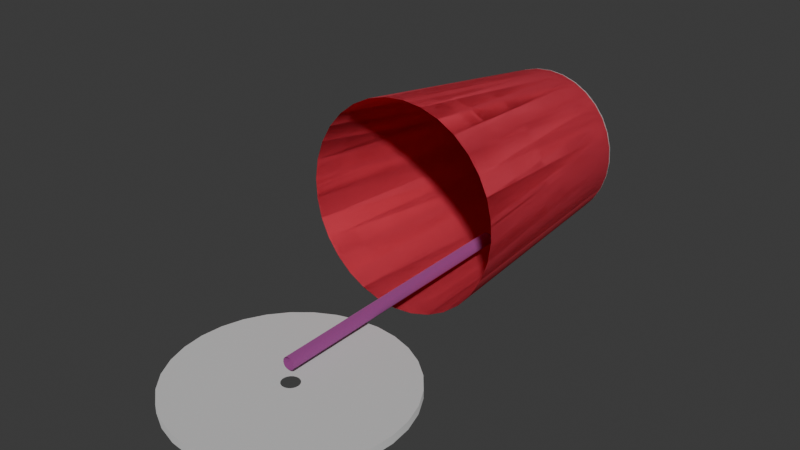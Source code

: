 # Source: Cup_spilled_.blend  (saved by Blender 4.0.36; exported with 4.5.12 LTS)
import bpy
from mathutils import Matrix  # noqa: F401  (used for matrix-valued properties, if any)

bpy.ops.wm.read_factory_settings(use_empty=True)
scene = bpy.context.scene
scene.name = 'Scene'

# ---- collections
col_collection = bpy.data.collections.new('Collection'); scene.collection.children.link(col_collection)

# ---- materials (node trees are filled in below, after node groups)
mat_material_002 = bpy.data.materials.new('Material.002')
mat_material_002.use_transparent_shadow = False
mat_material_004 = bpy.data.materials.new('Material.004')
mat_material_004.use_transparent_shadow = False
mat_material_003 = bpy.data.materials.new('Material.003')
mat_material_003.use_transparent_shadow = False
mat_material_001 = bpy.data.materials.new('Material.001')
mat_material_001.use_transparent_shadow = False

# ---- node groups
ng_auto_smooth = bpy.data.node_groups.new('Auto Smooth', 'GeometryNodeTree')
_s = ng_auto_smooth.interface.new_socket(name='Geometry', in_out='OUTPUT', socket_type='NodeSocketGeometry')
_s = ng_auto_smooth.interface.new_socket(name='Geometry', in_out='INPUT', socket_type='NodeSocketGeometry')
_s = ng_auto_smooth.interface.new_socket(name='Angle', in_out='INPUT', socket_type='NodeSocketFloat')
_s.subtype = 'ANGLE'
_s.min_value = 0.0
_s.max_value = 3.142
ng_auto_smooth.is_modifier = True
_N = ng_auto_smooth.nodes; _L = ng_auto_smooth.links
n0 = _N.new('NodeGroupOutput'); n0.name = 'Group Output'; n0.location = (480, -100)
n1 = _N.new('NodeGroupInput'); n1.name = 'Group Input'; n1.location = (-420, -300)
n2 = _N.new('NodeGroupInput'); n2.name = 'Group Input.001'; n2.location = (-60, -100)
n3 = _N.new('GeometryNodeSetShadeSmooth'); n3.name = 'Set Shade Smooth'; n3.location = (120, -100)
n3.domain = 'EDGE'
n4 = _N.new('GeometryNodeSetShadeSmooth'); n4.name = 'Set Shade Smooth.001'; n4.location = (300, -100)
n5 = _N.new('GeometryNodeInputMeshEdgeAngle'); n5.name = 'Edge Angle'; n5.location = (-420, -220)
n6 = _N.new('GeometryNodeInputEdgeSmooth'); n6.name = 'Is Edge Smooth'; n6.location = (-60, -160)
n7 = _N.new('GeometryNodeInputShadeSmooth'); n7.name = 'Is Face Smooth'; n7.location = (-240, -340)
n8 = _N.new('FunctionNodeBooleanMath'); n8.name = 'Boolean Math'; n8.location = (-60, -220)
n9 = _N.new('FunctionNodeCompare'); n9.name = 'Compare'; n9.location = (-240, -180)
n9.operation = 'LESS_EQUAL'
_L.new(n5.outputs[0], n9.inputs[0])
_L.new(n4.outputs[0], n0.inputs[0])
_L.new(n1.outputs[1], n9.inputs[1])
_L.new(n9.outputs[0], n8.inputs[0])
_L.new(n7.outputs[0], n8.inputs[1])
_L.new(n2.outputs[0], n3.inputs[0])
_L.new(n6.outputs[0], n3.inputs[1])
_L.new(n3.outputs[0], n4.inputs[0])
_L.new(n8.outputs[0], n3.inputs[2])
n0.is_active_output = True

# ---- material node trees
mat_material_002.use_nodes = True; mat_material_002.node_tree.nodes.clear()
_N = mat_material_002.node_tree.nodes; _L = mat_material_002.node_tree.links
n0 = _N.new('ShaderNodeBsdfPrincipled'); n0.name = 'Principled BSDF'; n0.location = (10, 300)
n0.inputs[0].default_value = (0.8003, 0.06046, 0.1015, 1.0)
n0.inputs[2].default_value = 1.0
n0.inputs[3].default_value = 1.45
n1 = _N.new('ShaderNodeOutputMaterial'); n1.name = 'Material Output'; n1.location = (300, 300)
_L.new(n0.outputs[0], n1.inputs[0])
n1.is_active_output = True
mat_material_004.use_nodes = True; mat_material_004.node_tree.nodes.clear()
_N = mat_material_004.node_tree.nodes; _L = mat_material_004.node_tree.links
n0 = _N.new('ShaderNodeBsdfPrincipled'); n0.name = 'Principled BSDF'; n0.location = (10, 300)
n0.inputs[2].default_value = 1.0
n0.inputs[3].default_value = 1.45
n1 = _N.new('ShaderNodeOutputMaterial'); n1.name = 'Material Output'; n1.location = (300, 300)
_L.new(n0.outputs[0], n1.inputs[0])
n1.is_active_output = True
mat_material_003.use_nodes = True; mat_material_003.node_tree.nodes.clear()
_N = mat_material_003.node_tree.nodes; _L = mat_material_003.node_tree.links
n0 = _N.new('ShaderNodeBsdfPrincipled'); n0.name = 'Principled BSDF'; n0.location = (10, 300)
n0.inputs[1].default_value = 1.0
n0.inputs[2].default_value = 1.0
n0.inputs[3].default_value = 1.45
n1 = _N.new('ShaderNodeOutputMaterial'); n1.name = 'Material Output'; n1.location = (300, 300)
_L.new(n0.outputs[0], n1.inputs[0])
n1.is_active_output = True
mat_material_001.use_nodes = True; mat_material_001.node_tree.nodes.clear()
_N = mat_material_001.node_tree.nodes; _L = mat_material_001.node_tree.links
n0 = _N.new('ShaderNodeBsdfPrincipled'); n0.name = 'Principled BSDF'; n0.location = (10, 300)
n0.inputs[0].default_value = (0.5586, 0.1688, 0.4876, 1.0)
n0.inputs[1].default_value = 1.0
n0.inputs[2].default_value = 1.0
n0.inputs[3].default_value = 1.45
n1 = _N.new('ShaderNodeOutputMaterial'); n1.name = 'Material Output'; n1.location = (300, 300)
_L.new(n0.outputs[0], n1.inputs[0])
n1.is_active_output = True

# ---- world
world_world = bpy.data.worlds.new('World'); scene.world = world_world
world_world.use_nodes = True; world_world.node_tree.nodes.clear()
_N = world_world.node_tree.nodes; _L = world_world.node_tree.links
n0 = _N.new('ShaderNodeOutputWorld'); n0.name = 'World Output'; n0.location = (300, 300)
n1 = _N.new('ShaderNodeBackground'); n1.name = 'Background'; n1.location = (10, 300)
n1.inputs[0].default_value = (0.05088, 0.05088, 0.05088, 1.0)
_L.new(n1.outputs[0], n0.inputs[0])
n0.is_active_output = True
world_world.color = (0.05088, 0.05088, 0.05088)
world_world.use_sun_shadow = False
world_world.sun_shadow_jitter_overblur = 0.0

# ---- meshes
me_cylinder = bpy.data.meshes.new('Cylinder')
me_cylinder.from_pydata([(4.82e-09, 0.7739, -1.323), (0.0, 1.0, 1.0), (0.151, 0.759, -1.323), (0.1951, 0.9808, 1.0), (0.2962, 0.715, -1.323), (0.3827, 0.9239, 1.0), (0.43, 0.6435, -1.323), (0.5556, 0.8315, 1.0), (0.5472, 0.5472, -1.323), (0.7071, 0.7071, 1.0), (0.6435, 0.43, -1.323), (0.8315, 0.5556, 1.0), (0.715, 0.2962, -1.323), (0.9239, 0.3827, 1.0), (0.759, 0.151, -1.323), (0.9808, 0.1951, 1.0), (0.7739, 5.911e-09, -1.323), (1.0, 0.0, 1.0), (0.759, -0.151, -1.323), (0.9808, -0.1951, 1.0), (0.715, -0.2962, -1.323), (0.9239, -0.3827, 1.0), (0.6435, -0.43, -1.323), (0.8315, -0.5556, 1.0), (0.5472, -0.5472, -1.323), (0.7071, -0.7071, 1.0), (0.43, -0.6435, -1.323), (0.5556, -0.8315, 1.0), (0.2962, -0.715, -1.323), (0.3827, -0.9239, 1.0), (0.151, -0.759, -1.323), (0.1951, -0.9808, 1.0), (4.82e-09, -0.7739, -1.323), (0.0, -1.0, 1.0), (-0.151, -0.759, -1.323), (-0.1951, -0.9808, 1.0), (-0.2962, -0.715, -1.323), (-0.3827, -0.9239, 1.0), (-0.43, -0.6435, -1.323), (-0.5556, -0.8315, 1.0), (-0.5472, -0.5472, -1.323), (-0.7071, -0.7071, 1.0), (-0.6435, -0.43, -1.323), (-0.8315, -0.5556, 1.0), (-0.715, -0.2962, -1.323), (-0.9239, -0.3827, 1.0), (-0.759, -0.151, -1.323), (-0.9808, -0.1951, 1.0), (-0.7739, 5.911e-09, -1.323), (-1.0, 0.0, 1.0), (-0.759, 0.151, -1.323), (-0.9808, 0.1951, 1.0), (-0.715, 0.2962, -1.323), (-0.9239, 0.3827, 1.0), (-0.6435, 0.43, -1.323), (-0.8315, 0.5556, 1.0), (-0.5472, 0.5472, -1.323), (-0.7071, 0.7071, 1.0), (-0.43, 0.6435, -1.323), (-0.5556, 0.8315, 1.0), (-0.2962, 0.715, -1.323), (-0.3827, 0.9239, 1.0), (-0.151, 0.759, -1.323), (-0.1951, 0.9808, 1.0), (4.479e-09, 0.724, -1.323), (0.1413, 0.7101, -1.323), (0.2771, 0.6689, -1.323), (0.4022, 0.602, -1.323), (0.512, 0.512, -1.323), (0.602, 0.4022, -1.323), (0.6689, 0.2771, -1.323), (0.7101, 0.1413, -1.323), (0.724, 6.13e-09, -1.323), (0.7101, -0.1413, -1.323), (0.6689, -0.2771, -1.323), (0.602, -0.4022, -1.323), (0.512, -0.512, -1.323), (0.4022, -0.602, -1.323), (0.2771, -0.6689, -1.323), (0.1413, -0.7101, -1.323), (4.479e-09, -0.724, -1.323), (-0.1413, -0.7101, -1.323), (-0.2771, -0.6689, -1.323), (-0.4022, -0.602, -1.323), (-0.512, -0.512, -1.323), (-0.602, -0.4022, -1.323), (-0.6689, -0.2771, -1.323), (-0.7101, -0.1413, -1.323), (-0.724, 6.13e-09, -1.323), (-0.7101, 0.1413, -1.323), (-0.6689, 0.2771, -1.323), (-0.602, 0.4022, -1.323), (-0.512, 0.512, -1.323), (-0.4022, 0.602, -1.323), (-0.2771, 0.6689, -1.323), (-0.1413, 0.7101, -1.323), (4.82e-09, 0.7739, -1.336), (0.151, 0.759, -1.336), (0.2962, 0.715, -1.336), (0.43, 0.6435, -1.336), (0.5472, 0.5472, -1.336), (0.6435, 0.43, -1.336), (0.715, 0.2962, -1.336), (0.759, 0.151, -1.336), (0.7739, 5.911e-09, -1.336), (0.759, -0.151, -1.336), (0.715, -0.2962, -1.336), (0.6435, -0.43, -1.336), (0.5472, -0.5472, -1.336), (0.43, -0.6435, -1.336), (0.2962, -0.715, -1.336), (0.151, -0.759, -1.336), (4.82e-09, -0.7739, -1.336), (-0.151, -0.759, -1.336), (-0.2962, -0.715, -1.336), (-0.43, -0.6435, -1.336), (-0.5472, -0.5472, -1.336), (-0.6435, -0.43, -1.336), (-0.715, -0.2962, -1.336), (-0.759, -0.151, -1.336), (-0.7739, 5.911e-09, -1.336), (-0.759, 0.151, -1.336), (-0.715, 0.2962, -1.336), (-0.6435, 0.43, -1.336), (-0.5472, 0.5472, -1.336), (-0.43, 0.6435, -1.336), (-0.2962, 0.715, -1.336), (-0.151, 0.759, -1.336), (4.479e-09, 0.724, -1.336), (0.1413, 0.7101, -1.336), (0.2771, 0.6689, -1.336), (0.4022, 0.602, -1.336), (0.512, 0.512, -1.336), (0.602, 0.4022, -1.336), (0.6689, 0.2771, -1.336), (0.7101, 0.1413, -1.336), (0.724, 6.13e-09, -1.336), (0.7101, -0.1413, -1.336), (0.6689, -0.2771, -1.336), (0.602, -0.4022, -1.336), (0.512, -0.512, -1.336), (0.4022, -0.602, -1.336), (0.2771, -0.6689, -1.336), (0.1413, -0.7101, -1.336), (4.479e-09, -0.724, -1.336), (-0.1413, -0.7101, -1.336), (-0.2771, -0.6689, -1.336), (-0.4022, -0.602, -1.336), (-0.512, -0.512, -1.336), (-0.602, -0.4022, -1.336), (-0.6689, -0.2771, -1.336), (-0.7101, -0.1413, -1.336), (-0.724, 6.13e-09, -1.336), (-0.7101, 0.1413, -1.336), (-0.6689, 0.2771, -1.336), (-0.602, 0.4022, -1.336), (-0.512, 0.512, -1.336), (-0.4022, 0.602, -1.336), (-0.2771, 0.6689, -1.336), (-0.1413, 0.7101, -1.336), (4.82e-09, 0.7739, -1.323), (0.0, 1.0, 1.0), (0.151, 0.759, -1.323), (0.1951, 0.9808, 1.0), (0.2962, 0.715, -1.323), (0.3827, 0.9239, 1.0), (0.43, 0.6435, -1.323), (0.5556, 0.8315, 1.0), (0.5472, 0.5472, -1.323), (0.7071, 0.7071, 1.0), (0.6435, 0.43, -1.323), (0.8315, 0.5556, 1.0), (0.715, 0.2962, -1.323), (0.9239, 0.3827, 1.0), (0.759, 0.151, -1.323), (0.9808, 0.1951, 1.0), (0.7739, 5.911e-09, -1.323), (1.0, 0.0, 1.0), (0.759, -0.151, -1.323), (0.9808, -0.1951, 1.0), (0.715, -0.2962, -1.323), (0.9239, -0.3827, 1.0), (0.6435, -0.43, -1.323), (0.8315, -0.5556, 1.0), (0.5472, -0.5472, -1.323), (0.7071, -0.7071, 1.0), (0.43, -0.6435, -1.323), (0.5556, -0.8315, 1.0), (0.2962, -0.715, -1.323), (0.3827, -0.9239, 1.0), (0.151, -0.759, -1.323), (0.1951, -0.9808, 1.0), (4.82e-09, -0.7739, -1.323), (0.0, -1.0, 1.0), (-0.151, -0.759, -1.323), (-0.1951, -0.9808, 1.0), (-0.2962, -0.715, -1.323), (-0.3827, -0.9239, 1.0), (-0.43, -0.6435, -1.323), (-0.5556, -0.8315, 1.0), (-0.5472, -0.5472, -1.323), (-0.7071, -0.7071, 1.0), (-0.6435, -0.43, -1.323), (-0.8315, -0.5556, 1.0), (-0.715, -0.2962, -1.323), (-0.9239, -0.3827, 1.0), (-0.759, -0.151, -1.323), (-0.9808, -0.1951, 1.0), (-0.7739, 5.911e-09, -1.323), (-1.0, 0.0, 1.0), (-0.759, 0.151, -1.323), (-0.9808, 0.1951, 1.0), (-0.715, 0.2962, -1.323), (-0.9239, 0.3827, 1.0), (-0.6435, 0.43, -1.323), (-0.8315, 0.5556, 1.0), (-0.5472, 0.5472, -1.323), (-0.7071, 0.7071, 1.0), (-0.43, 0.6435, -1.323), (-0.5556, 0.8315, 1.0), (-0.2962, 0.715, -1.323), (-0.3827, 0.9239, 1.0), (-0.151, 0.759, -1.323), (-0.1951, 0.9808, 1.0), (4.479e-09, 0.724, -1.323), (0.1413, 0.7101, -1.323), (0.2771, 0.6689, -1.323), (0.4022, 0.602, -1.323), (0.512, 0.512, -1.323), (0.602, 0.4022, -1.323), (0.6689, 0.2771, -1.323), (0.7101, 0.1413, -1.323), (0.724, 6.13e-09, -1.323), (0.7101, -0.1413, -1.323), (0.6689, -0.2771, -1.323), (0.602, -0.4022, -1.323), (0.512, -0.512, -1.323), (0.4022, -0.602, -1.323), (0.2771, -0.6689, -1.323), (0.1413, -0.7101, -1.323), (4.479e-09, -0.724, -1.323), (-0.1413, -0.7101, -1.323), (-0.2771, -0.6689, -1.323), (-0.4022, -0.602, -1.323), (-0.512, -0.512, -1.323), (-0.602, -0.4022, -1.323), (-0.6689, -0.2771, -1.323), (-0.7101, -0.1413, -1.323), (-0.724, 6.13e-09, -1.323), (-0.7101, 0.1413, -1.323), (-0.6689, 0.2771, -1.323), (-0.602, 0.4022, -1.323), (-0.512, 0.512, -1.323), (-0.4022, 0.602, -1.323), (-0.2771, 0.6689, -1.323), (-0.1413, 0.7101, -1.323), (4.82e-09, 0.7739, -1.336), (0.151, 0.759, -1.336), (0.2962, 0.715, -1.336), (0.43, 0.6435, -1.336), (0.5472, 0.5472, -1.336), (0.6435, 0.43, -1.336), (0.715, 0.2962, -1.336), (0.759, 0.151, -1.336), (0.7739, 5.911e-09, -1.336), (0.759, -0.151, -1.336), (0.715, -0.2962, -1.336), (0.6435, -0.43, -1.336), (0.5472, -0.5472, -1.336), (0.43, -0.6435, -1.336), (0.2962, -0.715, -1.336), (0.151, -0.759, -1.336), (4.82e-09, -0.7739, -1.336), (-0.151, -0.759, -1.336), (-0.2962, -0.715, -1.336), (-0.43, -0.6435, -1.336), (-0.5472, -0.5472, -1.336), (-0.6435, -0.43, -1.336), (-0.715, -0.2962, -1.336), (-0.759, -0.151, -1.336), (-0.7739, 5.911e-09, -1.336), (-0.759, 0.151, -1.336), (-0.715, 0.2962, -1.336), (-0.6435, 0.43, -1.336), (-0.5472, 0.5472, -1.336), (-0.43, 0.6435, -1.336), (-0.2962, 0.715, -1.336), (-0.151, 0.759, -1.336), (4.479e-09, 0.724, -1.336), (0.1413, 0.7101, -1.336), (0.2771, 0.6689, -1.336), (0.4022, 0.602, -1.336), (0.512, 0.512, -1.336), (0.602, 0.4022, -1.336), (0.6689, 0.2771, -1.336), (0.7101, 0.1413, -1.336), (0.724, 6.13e-09, -1.336), (0.7101, -0.1413, -1.336), (0.6689, -0.2771, -1.336), (0.602, -0.4022, -1.336), (0.512, -0.512, -1.336), (0.4022, -0.602, -1.336), (0.2771, -0.6689, -1.336), (0.1413, -0.7101, -1.336), (4.479e-09, -0.724, -1.336), (-0.1413, -0.7101, -1.336), (-0.2771, -0.6689, -1.336), (-0.4022, -0.602, -1.336), (-0.512, -0.512, -1.336), (-0.602, -0.4022, -1.336), (-0.6689, -0.2771, -1.336), (-0.7101, -0.1413, -1.336), (-0.724, 6.13e-09, -1.336), (-0.7101, 0.1413, -1.336), (-0.6689, 0.2771, -1.336), (-0.602, 0.4022, -1.336), (-0.512, 0.512, -1.336), (-0.4022, 0.602, -1.336), (-0.2771, 0.6689, -1.336), (-0.1413, 0.7101, -1.336)], [], [(0, 1, 3, 2), (2, 3, 5, 4), (4, 5, 7, 6), (6, 7, 9, 8), (8, 9, 11, 10), (10, 11, 13, 12), (12, 13, 15, 14), (14, 15, 17, 16), (16, 17, 19, 18), (18, 19, 21, 20), (20, 21, 23, 22), (22, 23, 25, 24), (24, 25, 27, 26), (26, 27, 29, 28), (28, 29, 31, 30), (30, 31, 33, 32), (32, 33, 35, 34), (34, 35, 37, 36), (36, 37, 39, 38), (38, 39, 41, 40), (40, 41, 43, 42), (42, 43, 45, 44), (44, 45, 47, 46), (46, 47, 49, 48), (48, 49, 51, 50), (50, 51, 53, 52), (52, 53, 55, 54), (54, 55, 57, 56), (56, 57, 59, 58), (58, 59, 61, 60), (60, 61, 63, 62), (62, 63, 1, 0), (46, 48, 120, 119), (64, 65, 66, 67, 68, 69, 70, 71, 72, 73, 74, 75, 76, 77, 78, 79, 80, 81, 82, 83, 84, 85, 86, 87, 88, 89, 90, 91, 92, 93, 94, 95), (65, 64, 128, 129), (91, 90, 154, 155), (28, 30, 111, 110), (90, 89, 153, 154), (10, 12, 102, 101), (62, 0, 96, 127), (89, 88, 152, 153), (44, 46, 119, 118), (88, 87, 151, 152), (26, 28, 110, 109), (87, 86, 150, 151), (8, 10, 101, 100), (60, 62, 127, 126), (86, 85, 149, 150), (42, 44, 118, 117), (85, 84, 148, 149), (24, 26, 109, 108), (84, 83, 147, 148), (6, 8, 100, 99), (58, 60, 126, 125), (83, 82, 146, 147), (40, 42, 117, 116), (82, 81, 145, 146), (22, 24, 108, 107), (81, 80, 144, 145), (4, 6, 99, 98), (56, 58, 125, 124), (80, 79, 143, 144), (38, 40, 116, 115), (79, 78, 142, 143), (20, 22, 107, 106), (103, 104, 136, 135), (112, 113, 145, 144), (121, 122, 154, 153), (99, 100, 132, 131), (108, 109, 141, 140), (117, 118, 150, 149), (126, 127, 159, 158), (104, 105, 137, 136), (113, 114, 146, 145), (122, 123, 155, 154), (100, 101, 133, 132), (109, 110, 142, 141), (118, 119, 151, 150), (96, 97, 129, 128), (127, 96, 128, 159), (105, 106, 138, 137), (114, 115, 147, 146), (123, 124, 156, 155), (101, 102, 134, 133), (110, 111, 143, 142), (119, 120, 152, 151), (97, 98, 130, 129), (106, 107, 139, 138), (115, 116, 148, 147), (124, 125, 157, 156), (102, 103, 135, 134), (111, 112, 144, 143), (120, 121, 153, 152), (98, 99, 131, 130), (107, 108, 140, 139), (116, 117, 149, 148), (125, 126, 158, 157), (92, 91, 155, 156), (66, 65, 129, 130), (12, 14, 103, 102), (93, 92, 156, 157), (67, 66, 130, 131), (30, 32, 112, 111), (94, 93, 157, 158), (68, 67, 131, 132), (48, 50, 121, 120), (95, 94, 158, 159), (69, 68, 132, 133), (14, 16, 104, 103), (64, 95, 159, 128), (70, 69, 133, 134), (32, 34, 113, 112), (71, 70, 134, 135), (50, 52, 122, 121), (72, 71, 135, 136), (16, 18, 105, 104), (73, 72, 136, 137), (34, 36, 114, 113), (0, 2, 97, 96), (74, 73, 137, 138), (52, 54, 123, 122), (75, 74, 138, 139), (18, 20, 106, 105), (76, 75, 139, 140), (36, 38, 115, 114), (77, 76, 140, 141), (54, 56, 124, 123), (2, 4, 98, 97), (78, 77, 141, 142), (160, 162, 163, 161), (162, 164, 165, 163), (164, 166, 167, 165), (166, 168, 169, 167), (168, 170, 171, 169), (170, 172, 173, 171), (172, 174, 175, 173), (174, 176, 177, 175), (176, 178, 179, 177), (178, 180, 181, 179), (180, 182, 183, 181), (182, 184, 185, 183), (184, 186, 187, 185), (186, 188, 189, 187), (188, 190, 191, 189), (190, 192, 193, 191), (192, 194, 195, 193), (194, 196, 197, 195), (196, 198, 199, 197), (198, 200, 201, 199), (200, 202, 203, 201), (202, 204, 205, 203), (204, 206, 207, 205), (206, 208, 209, 207), (208, 210, 211, 209), (210, 212, 213, 211), (212, 214, 215, 213), (214, 216, 217, 215), (216, 218, 219, 217), (218, 220, 221, 219), (220, 222, 223, 221), (222, 160, 161, 223), (206, 279, 280, 208), (224, 255, 254, 253, 252, 251, 250, 249, 248, 247, 246, 245, 244, 243, 242, 241, 240, 239, 238, 237, 236, 235, 234, 233, 232, 231, 230, 229, 228, 227, 226, 225), (225, 289, 288, 224), (251, 315, 314, 250), (188, 270, 271, 190), (250, 314, 313, 249), (170, 261, 262, 172), (222, 287, 256, 160), (249, 313, 312, 248), (204, 278, 279, 206), (248, 312, 311, 247), (186, 269, 270, 188), (247, 311, 310, 246), (168, 260, 261, 170), (220, 286, 287, 222), (246, 310, 309, 245), (202, 277, 278, 204), (245, 309, 308, 244), (184, 268, 269, 186), (244, 308, 307, 243), (166, 259, 260, 168), (218, 285, 286, 220), (243, 307, 306, 242), (200, 276, 277, 202), (242, 306, 305, 241), (182, 267, 268, 184), (241, 305, 304, 240), (164, 258, 259, 166), (216, 284, 285, 218), (240, 304, 303, 239), (198, 275, 276, 200), (239, 303, 302, 238), (180, 266, 267, 182), (263, 295, 296, 264), (272, 304, 305, 273), (281, 313, 314, 282), (259, 291, 292, 260), (268, 300, 301, 269), (277, 309, 310, 278), (286, 318, 319, 287), (264, 296, 297, 265), (273, 305, 306, 274), (282, 314, 315, 283), (260, 292, 293, 261), (269, 301, 302, 270), (278, 310, 311, 279), (256, 288, 289, 257), (287, 319, 288, 256), (265, 297, 298, 266), (274, 306, 307, 275), (283, 315, 316, 284), (261, 293, 294, 262), (270, 302, 303, 271), (279, 311, 312, 280), (257, 289, 290, 258), (266, 298, 299, 267), (275, 307, 308, 276), (284, 316, 317, 285), (262, 294, 295, 263), (271, 303, 304, 272), (280, 312, 313, 281), (258, 290, 291, 259), (267, 299, 300, 268), (276, 308, 309, 277), (285, 317, 318, 286), (252, 316, 315, 251), (226, 290, 289, 225), (172, 262, 263, 174), (253, 317, 316, 252), (227, 291, 290, 226), (190, 271, 272, 192), (254, 318, 317, 253), (228, 292, 291, 227), (208, 280, 281, 210), (255, 319, 318, 254), (229, 293, 292, 228), (174, 263, 264, 176), (224, 288, 319, 255), (230, 294, 293, 229), (192, 272, 273, 194), (231, 295, 294, 230), (210, 281, 282, 212), (232, 296, 295, 231), (176, 264, 265, 178), (233, 297, 296, 232), (194, 273, 274, 196), (160, 256, 257, 162), (234, 298, 297, 233), (212, 282, 283, 214), (235, 299, 298, 234), (178, 265, 266, 180), (236, 300, 299, 235), (196, 274, 275, 198), (237, 301, 300, 236), (214, 283, 284, 216), (162, 257, 258, 164), (238, 302, 301, 237), (3, 1, 161, 163), (5, 3, 163, 165), (7, 5, 165, 167), (9, 7, 167, 169), (11, 9, 169, 171), (13, 11, 171, 173), (15, 13, 173, 175), (17, 15, 175, 177), (19, 17, 177, 179), (21, 19, 179, 181), (23, 21, 181, 183), (25, 23, 183, 185), (27, 25, 185, 187), (29, 27, 187, 189), (31, 29, 189, 191), (33, 31, 191, 193), (35, 33, 193, 195), (37, 35, 195, 197), (39, 37, 197, 199), (41, 39, 199, 201), (43, 41, 201, 203), (45, 43, 203, 205), (47, 45, 205, 207), (49, 47, 207, 209), (51, 49, 209, 211), (53, 51, 211, 213), (55, 53, 213, 215), (57, 55, 215, 217), (59, 57, 217, 219), (61, 59, 219, 221), (63, 61, 221, 223), (1, 63, 223, 161)])
me_cylinder.polygons.foreach_set('use_smooth', [True] * 290)
me_cylinder.polygons.foreach_set('material_index', [0, 0, 0, 0, 0, 0, 0, 0, 0, 0, 0, 0, 0, 0, 0, 0, 0, 0, 0, 0, 0, 0, 0, 0, 0, 0, 0, 0, 0, 0, 0, 0, 0, 1, 0, 0, 0, 0, 0, 0, 0, 0, 0, 0, 0, 0, 0, 0, 0, 0, 0, 0, 0, 0, 0, 0, 0, 0, 0, 0, 0, 0, 0, 0, 0, 0, 0, 0, 0, 0, 0, 0, 0, 0, 0, 0, 0, 0, 0, 0, 0, 0, 0, 0, 0, 0, 0, 0, 0, 0, 0, 0, 0, 0, 0, 0, 0, 0, 0, 0, 0, 0, 0, 0, 0, 0, 0, 0, 0, 0, 0, 0, 0, 0, 0, 0, 0, 0, 0, 0, 0, 0, 0, 0, 0, 0, 0, 0, 0, 0, 0, 0, 0, 0, 0, 0, 0, 0, 0, 0, 0, 0, 0, 0, 0, 0, 0, 0, 0, 0, 0, 0, 0, 0, 0, 0, 0, 0, 0, 0, 0, 1, 1, 1, 1, 1, 1, 1, 1, 1, 1, 1, 1, 1, 1, 1, 1, 1, 1, 1, 1, 1, 1, 1, 1, 1, 1, 1, 1, 1, 1, 1, 1, 1, 1, 1, 1, 1, 1, 1, 1, 1, 1, 1, 1, 1, 1, 1, 1, 1, 1, 1, 1, 1, 1, 1, 1, 1, 1, 1, 1, 1, 1, 1, 1, 1, 1, 1, 1, 1, 1, 1, 1, 1, 1, 1, 1, 1, 1, 1, 1, 1, 1, 1, 1, 1, 1, 1, 1, 1, 1, 1, 1, 1, 1, 1, 1, 1, 0, 0, 0, 0, 0, 0, 0, 0, 0, 0, 0, 0, 0, 0, 0, 0, 0, 0, 0, 0, 0, 0, 0, 0, 0, 0, 0, 0, 0, 0, 0, 0])
_uv = me_cylinder.uv_layers.new(name='UVMap')
_uv.uv.foreach_set('vector', [1.0, 0.5, 1.0, 1.0, 0.9688, 1.0, 0.9688, 0.5, 0.9688, 0.5, 0.9688, 1.0, 0.9375, 1.0, 0.9375, 0.5, 0.9375, 0.5, 0.9375, 1.0, 0.9062, 1.0, 0.9062, 0.5, 0.9062, 0.5, 0.9062, 1.0, 0.875, 1.0, 0.875, 0.5, 0.875, 0.5, 0.875, 1.0, 0.8438, 1.0, 0.8438, 0.5, 0.8438, 0.5, 0.8438, 1.0, 0.8125, 1.0, 0.8125, 0.5, 0.8125, 0.5, 0.8125, 1.0, 0.7812, 1.0, 0.7812, 0.5, 0.7812, 0.5, 0.7812, 1.0, 0.75, 1.0, 0.75, 0.5, 0.75, 0.5, 0.75, 1.0, 0.7188, 1.0, 0.7188, 0.5, 0.7188, 0.5, 0.7188, 1.0, 0.6875, 1.0, 0.6875, 0.5, 0.6875, 0.5, 0.6875, 1.0, 0.6562, 1.0, 0.6562, 0.5, 0.6562, 0.5, 0.6562, 1.0, 0.625, 1.0, 0.625, 0.5, 0.625, 0.5, 0.625, 1.0, 0.5938, 1.0, 0.5938, 0.5, 0.5938, 0.5, 0.5938, 1.0, 0.5625, 1.0, 0.5625, 0.5, 0.5625, 0.5, 0.5625, 1.0, 0.5312, 1.0, 0.5312, 0.5, 0.5312, 0.5, 0.5312, 1.0, 0.5, 1.0, 0.5, 0.5, 0.5, 0.5, 0.5, 1.0, 0.4688, 1.0, 0.4688, 0.5, 0.4688, 0.5, 0.4688, 1.0, 0.4375, 1.0, 0.4375, 0.5, 0.4375, 0.5, 0.4375, 1.0, 0.4062, 1.0, 0.4062, 0.5, 0.4062, 0.5, 0.4062, 1.0, 0.375, 1.0, 0.375, 0.5, 0.375, 0.5, 0.375, 1.0, 0.3438, 1.0, 0.3438, 0.5, 0.3438, 0.5, 0.3438, 1.0, 0.3125, 1.0, 0.3125, 0.5, 0.3125, 0.5, 0.3125, 1.0, 0.2812, 1.0, 0.2812, 0.5, 0.2812, 0.5, 0.2812, 1.0, 0.25, 1.0, 0.25, 0.5, 0.25, 0.5, 0.25, 1.0, 0.2188, 1.0, 0.2188, 0.5, 0.2188, 0.5, 0.2188, 1.0, 0.1875, 1.0, 0.1875, 0.5, 0.1875, 0.5, 0.1875, 1.0, 0.1562, 1.0, 0.1562, 0.5, 0.1562, 0.5, 0.1562, 1.0, 0.125, 1.0, 0.125, 0.5, 0.125, 0.5, 0.125, 1.0, 0.09375, 1.0, 0.09375, 0.5, 0.09375, 0.5, 0.09375, 1.0, 0.0625, 1.0, 0.0625, 0.5, 0.0625, 0.5, 0.0625, 1.0, 0.03125, 1.0, 0.03125, 0.5, 0.03125, 0.5, 0.03125, 1.0, 0.0, 1.0, 0.0, 0.5, 0.2812, 0.5, 0.25, 0.5, 0.25, 0.5, 0.2812, 0.5, 0.75, 0.49, 0.7968, 0.4854, 0.8418, 0.4717, 0.8833, 0.4496, 0.9197, 0.4197, 0.9496, 0.3833, 0.9717, 0.3418, 0.9854, 0.2968, 0.99, 0.25, 0.9854, 0.2032, 0.9717, 0.1582, 0.9496, 0.1167, 0.9197, 0.08029, 0.8833, 0.05045, 0.8418, 0.02827, 0.7968, 0.01461, 0.75, 0.01, 0.7032, 0.01461, 0.6582, 0.02827, 0.6167, 0.05045, 0.5803, 0.08029, 0.5504, 0.1167, 0.5283, 0.1582, 0.5146, 0.2032, 0.51, 0.25, 0.5146, 0.2968, 0.5283, 0.3418, 0.5504, 0.3833, 0.5803, 0.4197, 0.6167, 0.4496, 0.6582, 0.4717, 0.7032, 0.4854, 0.7968, 0.4854, 0.75, 0.49, 0.75, 0.49, 0.7968, 0.4854, 0.5504, 0.3833, 0.5283, 0.3418, 0.5283, 0.3418, 0.5504, 0.3833, 0.5625, 0.5, 0.5312, 0.5, 0.5312, 0.5, 0.5625, 0.5, 0.5283, 0.3418, 0.5146, 0.2968, 0.5146, 0.2968, 0.5283, 0.3418, 0.8438, 0.5, 0.8125, 0.5, 0.8125, 0.5, 0.8438, 0.5, 0.03125, 0.5, 0.0, 0.5, 0.0, 0.5, 0.03125, 0.5, 0.5146, 0.2968, 0.51, 0.25, 0.51, 0.25, 0.5146, 0.2968, 0.3125, 0.5, 0.2812, 0.5, 0.2812, 0.5, 0.3125, 0.5, 0.51, 0.25, 0.5146, 0.2032, 0.5146, 0.2032, 0.51, 0.25, 0.5938, 0.5, 0.5625, 0.5, 0.5625, 0.5, 0.5938, 0.5, 0.5146, 0.2032, 0.5283, 0.1582, 0.5283, 0.1582, 0.5146, 0.2032, 0.875, 0.5, 0.8438, 0.5, 0.8438, 0.5, 0.875, 0.5, 0.0625, 0.5, 0.03125, 0.5, 0.03125, 0.5, 0.0625, 0.5, 0.5283, 0.1582, 0.5504, 0.1167, 0.5504, 0.1167, 0.5283, 0.1582, 0.3438, 0.5, 0.3125, 0.5, 0.3125, 0.5, 0.3438, 0.5, 0.5504, 0.1167, 0.5803, 0.08029, 0.5803, 0.08029, 0.5504, 0.1167, 0.625, 0.5, 0.5938, 0.5, 0.5938, 0.5, 0.625, 0.5, 0.5803, 0.08029, 0.6167, 0.05045, 0.6167, 0.05045, 0.5803, 0.08029, 0.9062, 0.5, 0.875, 0.5, 0.875, 0.5, 0.9062, 0.5, 0.09375, 0.5, 0.0625, 0.5, 0.0625, 0.5, 0.09375, 0.5, 0.6167, 0.05045, 0.6582, 0.02827, 0.6582, 0.02827, 0.6167, 0.05045, 0.375, 0.5, 0.3438, 0.5, 0.3438, 0.5, 0.375, 0.5, 0.6582, 0.02827, 0.7032, 0.01461, 0.7032, 0.01461, 0.6582, 0.02827, 0.6562, 0.5, 0.625, 0.5, 0.625, 0.5, 0.6562, 0.5, 0.7032, 0.01461, 0.75, 0.01, 0.75, 0.01, 0.7032, 0.01461, 0.9375, 0.5, 0.9062, 0.5, 0.9062, 0.5, 0.9375, 0.5, 0.125, 0.5, 0.09375, 0.5, 0.09375, 0.5, 0.125, 0.5, 0.75, 0.01, 0.7968, 0.01461, 0.7968, 0.01461, 0.75, 0.01, 0.4062, 0.5, 0.375, 0.5, 0.375, 0.5, 0.4062, 0.5, 0.7968, 0.01461, 0.8418, 0.02827, 0.8418, 0.02827, 0.7968, 0.01461, 0.6875, 0.5, 0.6562, 0.5, 0.6562, 0.5, 0.6875, 0.5, 0.7812, 0.5, 0.75, 0.5, 0.75, 0.5, 0.7812, 0.5, 0.5, 0.5, 0.4688, 0.5, 0.4688, 0.5, 0.5, 0.5, 0.2188, 0.5, 0.1875, 0.5, 0.1875, 0.5, 0.2188, 0.5, 0.9062, 0.5, 0.875, 0.5, 0.875, 0.5, 0.9062, 0.5, 0.625, 0.5, 0.5938, 0.5, 0.5938, 0.5, 0.625, 0.5, 0.3438, 0.5, 0.3125, 0.5, 0.3125, 0.5, 0.3438, 0.5, 0.0625, 0.5, 0.03125, 0.5, 0.03125, 0.5, 0.0625, 0.5, 0.75, 0.5, 0.7188, 0.5, 0.7188, 0.5, 0.75, 0.5, 0.4688, 0.5, 0.4375, 0.5, 0.4375, 0.5, 0.4688, 0.5, 0.1875, 0.5, 0.1562, 0.5, 0.1562, 0.5, 0.1875, 0.5, 0.875, 0.5, 0.8438, 0.5, 0.8438, 0.5, 0.875, 0.5, 0.5938, 0.5, 0.5625, 0.5, 0.5625, 0.5, 0.5938, 0.5, 0.3125, 0.5, 0.2812, 0.5, 0.2812, 0.5, 0.3125, 0.5, 1.0, 0.5, 0.9688, 0.5, 0.9688, 0.5, 1.0, 0.5, 0.03125, 0.5, 0.0, 0.5, 0.0, 0.5, 0.03125, 0.5, 0.7188, 0.5, 0.6875, 0.5, 0.6875, 0.5, 0.7188, 0.5, 0.4375, 0.5, 0.4062, 0.5, 0.4062, 0.5, 0.4375, 0.5, 0.1562, 0.5, 0.125, 0.5, 0.125, 0.5, 0.1562, 0.5, 0.8438, 0.5, 0.8125, 0.5, 0.8125, 0.5, 0.8438, 0.5, 0.5625, 0.5, 0.5312, 0.5, 0.5312, 0.5, 0.5625, 0.5, 0.2812, 0.5, 0.25, 0.5, 0.25, 0.5, 0.2812, 0.5, 0.9688, 0.5, 0.9375, 0.5, 0.9375, 0.5, 0.9688, 0.5, 0.6875, 0.5, 0.6562, 0.5, 0.6562, 0.5, 0.6875, 0.5, 0.4062, 0.5, 0.375, 0.5, 0.375, 0.5, 0.4062, 0.5, 0.125, 0.5, 0.09375, 0.5, 0.09375, 0.5, 0.125, 0.5, 0.8125, 0.5, 0.7812, 0.5, 0.7812, 0.5, 0.8125, 0.5, 0.5312, 0.5, 0.5, 0.5, 0.5, 0.5, 0.5312, 0.5, 0.25, 0.5, 0.2188, 0.5, 0.2188, 0.5, 0.25, 0.5, 0.9375, 0.5, 0.9062, 0.5, 0.9062, 0.5, 0.9375, 0.5, 0.6562, 0.5, 0.625, 0.5, 0.625, 0.5, 0.6562, 0.5, 0.375, 0.5, 0.3438, 0.5, 0.3438, 0.5, 0.375, 0.5, 0.09375, 0.5, 0.0625, 0.5, 0.0625, 0.5, 0.09375, 0.5, 0.5803, 0.4197, 0.5504, 0.3833, 0.5504, 0.3833, 0.5803, 0.4197, 0.8418, 0.4717, 0.7968, 0.4854, 0.7968, 0.4854, 0.8418, 0.4717, 0.8125, 0.5, 0.7812, 0.5, 0.7812, 0.5, 0.8125, 0.5, 0.6167, 0.4496, 0.5803, 0.4197, 0.5803, 0.4197, 0.6167, 0.4496, 0.8833, 0.4496, 0.8418, 0.4717, 0.8418, 0.4717, 0.8833, 0.4496, 0.5312, 0.5, 0.5, 0.5, 0.5, 0.5, 0.5312, 0.5, 0.6582, 0.4717, 0.6167, 0.4496, 0.6167, 0.4496, 0.6582, 0.4717, 0.9197, 0.4197, 0.8833, 0.4496, 0.8833, 0.4496, 0.9197, 0.4197, 0.25, 0.5, 0.2188, 0.5, 0.2188, 0.5, 0.25, 0.5, 0.7032, 0.4854, 0.6582, 0.4717, 0.6582, 0.4717, 0.7032, 0.4854, 0.9496, 0.3833, 0.9197, 0.4197, 0.9197, 0.4197, 0.9496, 0.3833, 0.7812, 0.5, 0.75, 0.5, 0.75, 0.5, 0.7812, 0.5, 0.75, 0.49, 0.7032, 0.4854, 0.7032, 0.4854, 0.75, 0.49, 0.9717, 0.3418, 0.9496, 0.3833, 0.9496, 0.3833, 0.9717, 0.3418, 0.5, 0.5, 0.4688, 0.5, 0.4688, 0.5, 0.5, 0.5, 0.9854, 0.2968, 0.9717, 0.3418, 0.9717, 0.3418, 0.9854, 0.2968, 0.2188, 0.5, 0.1875, 0.5, 0.1875, 0.5, 0.2188, 0.5, 0.99, 0.25, 0.9854, 0.2968, 0.9854, 0.2968, 0.99, 0.25, 0.75, 0.5, 0.7188, 0.5, 0.7188, 0.5, 0.75, 0.5, 0.9854, 0.2032, 0.99, 0.25, 0.99, 0.25, 0.9854, 0.2032, 0.4688, 0.5, 0.4375, 0.5, 0.4375, 0.5, 0.4688, 0.5, 1.0, 0.5, 0.9688, 0.5, 0.9688, 0.5, 1.0, 0.5, 0.9717, 0.1582, 0.9854, 0.2032, 0.9854, 0.2032, 0.9717, 0.1582, 0.1875, 0.5, 0.1562, 0.5, 0.1562, 0.5, 0.1875, 0.5, 0.9496, 0.1167, 0.9717, 0.1582, 0.9717, 0.1582, 0.9496, 0.1167, 0.7188, 0.5, 0.6875, 0.5, 0.6875, 0.5, 0.7188, 0.5, 0.9197, 0.08029, 0.9496, 0.1167, 0.9496, 0.1167, 0.9197, 0.08029, 0.4375, 0.5, 0.4062, 0.5, 0.4062, 0.5, 0.4375, 0.5, 0.8833, 0.05045, 0.9197, 0.08029, 0.9197, 0.08029, 0.8833, 0.05045, 0.1562, 0.5, 0.125, 0.5, 0.125, 0.5, 0.1562, 0.5, 0.9688, 0.5, 0.9375, 0.5, 0.9375, 0.5, 0.9688, 0.5, 0.8418, 0.02827, 0.8833, 0.05045, 0.8833, 0.05045, 0.8418, 0.02827, 1.0, 0.5, 0.9688, 0.5, 0.9688, 1.0, 1.0, 1.0, 0.9688, 0.5, 0.9375, 0.5, 0.9375, 1.0, 0.9688, 1.0, 0.9375, 0.5, 0.9062, 0.5, 0.9062, 1.0, 0.9375, 1.0, 0.9062, 0.5, 0.875, 0.5, 0.875, 1.0, 0.9062, 1.0, 0.875, 0.5, 0.8438, 0.5, 0.8438, 1.0, 0.875, 1.0, 0.8438, 0.5, 0.8125, 0.5, 0.8125, 1.0, 0.8438, 1.0, 0.8125, 0.5, 0.7812, 0.5, 0.7812, 1.0, 0.8125, 1.0, 0.7812, 0.5, 0.75, 0.5, 0.75, 1.0, 0.7812, 1.0, 0.75, 0.5, 0.7188, 0.5, 0.7188, 1.0, 0.75, 1.0, 0.7188, 0.5, 0.6875, 0.5, 0.6875, 1.0, 0.7188, 1.0, 0.6875, 0.5, 0.6562, 0.5, 0.6562, 1.0, 0.6875, 1.0, 0.6562, 0.5, 0.625, 0.5, 0.625, 1.0, 0.6562, 1.0, 0.625, 0.5, 0.5938, 0.5, 0.5938, 1.0, 0.625, 1.0, 0.5938, 0.5, 0.5625, 0.5, 0.5625, 1.0, 0.5938, 1.0, 0.5625, 0.5, 0.5312, 0.5, 0.5312, 1.0, 0.5625, 1.0, 0.5312, 0.5, 0.5, 0.5, 0.5, 1.0, 0.5312, 1.0, 0.5, 0.5, 0.4688, 0.5, 0.4688, 1.0, 0.5, 1.0, 0.4688, 0.5, 0.4375, 0.5, 0.4375, 1.0, 0.4688, 1.0, 0.4375, 0.5, 0.4062, 0.5, 0.4062, 1.0, 0.4375, 1.0, 0.4062, 0.5, 0.375, 0.5, 0.375, 1.0, 0.4062, 1.0, 0.375, 0.5, 0.3438, 0.5, 0.3438, 1.0, 0.375, 1.0, 0.3438, 0.5, 0.3125, 0.5, 0.3125, 1.0, 0.3438, 1.0, 0.3125, 0.5, 0.2812, 0.5, 0.2812, 1.0, 0.3125, 1.0, 0.2812, 0.5, 0.25, 0.5, 0.25, 1.0, 0.2812, 1.0, 0.25, 0.5, 0.2188, 0.5, 0.2188, 1.0, 0.25, 1.0, 0.2188, 0.5, 0.1875, 0.5, 0.1875, 1.0, 0.2188, 1.0, 0.1875, 0.5, 0.1562, 0.5, 0.1562, 1.0, 0.1875, 1.0, 0.1562, 0.5, 0.125, 0.5, 0.125, 1.0, 0.1562, 1.0, 0.125, 0.5, 0.09375, 0.5, 0.09375, 1.0, 0.125, 1.0, 0.09375, 0.5, 0.0625, 0.5, 0.0625, 1.0, 0.09375, 1.0, 0.0625, 0.5, 0.03125, 0.5, 0.03125, 1.0, 0.0625, 1.0, 0.03125, 0.5, 0.0, 0.5, 0.0, 1.0, 0.03125, 1.0, 0.2812, 0.5, 0.2812, 0.5, 0.25, 0.5, 0.25, 0.5, 0.75, 0.49, 0.7032, 0.4854, 0.6582, 0.4717, 0.6167, 0.4496, 0.5803, 0.4197, 0.5504, 0.3833, 0.5283, 0.3418, 0.5146, 0.2968, 0.51, 0.25, 0.5146, 0.2032, 0.5283, 0.1582, 0.5504, 0.1167, 0.5803, 0.08029, 0.6167, 0.05045, 0.6582, 0.02827, 0.7032, 0.01461, 0.75, 0.01, 0.7968, 0.01461, 0.8418, 0.02827, 0.8833, 0.05045, 0.9197, 0.08029, 0.9496, 0.1167, 0.9717, 0.1582, 0.9854, 0.2032, 0.99, 0.25, 0.9854, 0.2968, 0.9717, 0.3418, 0.9496, 0.3833, 0.9197, 0.4197, 0.8833, 0.4496, 0.8418, 0.4717, 0.7968, 0.4854, 0.7968, 0.4854, 0.7968, 0.4854, 0.75, 0.49, 0.75, 0.49, 0.5504, 0.3833, 0.5504, 0.3833, 0.5283, 0.3418, 0.5283, 0.3418, 0.5625, 0.5, 0.5625, 0.5, 0.5312, 0.5, 0.5312, 0.5, 0.5283, 0.3418, 0.5283, 0.3418, 0.5146, 0.2968, 0.5146, 0.2968, 0.8438, 0.5, 0.8438, 0.5, 0.8125, 0.5, 0.8125, 0.5, 0.03125, 0.5, 0.03125, 0.5, 0.0, 0.5, 0.0, 0.5, 0.5146, 0.2968, 0.5146, 0.2968, 0.51, 0.25, 0.51, 0.25, 0.3125, 0.5, 0.3125, 0.5, 0.2812, 0.5, 0.2812, 0.5, 0.51, 0.25, 0.51, 0.25, 0.5146, 0.2032, 0.5146, 0.2032, 0.5938, 0.5, 0.5938, 0.5, 0.5625, 0.5, 0.5625, 0.5, 0.5146, 0.2032, 0.5146, 0.2032, 0.5283, 0.1582, 0.5283, 0.1582, 0.875, 0.5, 0.875, 0.5, 0.8438, 0.5, 0.8438, 0.5, 0.0625, 0.5, 0.0625, 0.5, 0.03125, 0.5, 0.03125, 0.5, 0.5283, 0.1582, 0.5283, 0.1582, 0.5504, 0.1167, 0.5504, 0.1167, 0.3438, 0.5, 0.3438, 0.5, 0.3125, 0.5, 0.3125, 0.5, 0.5504, 0.1167, 0.5504, 0.1167, 0.5803, 0.08029, 0.5803, 0.08029, 0.625, 0.5, 0.625, 0.5, 0.5938, 0.5, 0.5938, 0.5, 0.5803, 0.08029, 0.5803, 0.08029, 0.6167, 0.05045, 0.6167, 0.05045, 0.9062, 0.5, 0.9062, 0.5, 0.875, 0.5, 0.875, 0.5, 0.09375, 0.5, 0.09375, 0.5, 0.0625, 0.5, 0.0625, 0.5, 0.6167, 0.05045, 0.6167, 0.05045, 0.6582, 0.02827, 0.6582, 0.02827, 0.375, 0.5, 0.375, 0.5, 0.3438, 0.5, 0.3438, 0.5, 0.6582, 0.02827, 0.6582, 0.02827, 0.7032, 0.01461, 0.7032, 0.01461, 0.6562, 0.5, 0.6562, 0.5, 0.625, 0.5, 0.625, 0.5, 0.7032, 0.01461, 0.7032, 0.01461, 0.75, 0.01, 0.75, 0.01, 0.9375, 0.5, 0.9375, 0.5, 0.9062, 0.5, 0.9062, 0.5, 0.125, 0.5, 0.125, 0.5, 0.09375, 0.5, 0.09375, 0.5, 0.75, 0.01, 0.75, 0.01, 0.7968, 0.01461, 0.7968, 0.01461, 0.4062, 0.5, 0.4062, 0.5, 0.375, 0.5, 0.375, 0.5, 0.7968, 0.01461, 0.7968, 0.01461, 0.8418, 0.02827, 0.8418, 0.02827, 0.6875, 0.5, 0.6875, 0.5, 0.6562, 0.5, 0.6562, 0.5, 0.7812, 0.5, 0.7812, 0.5, 0.75, 0.5, 0.75, 0.5, 0.5, 0.5, 0.5, 0.5, 0.4688, 0.5, 0.4688, 0.5, 0.2188, 0.5, 0.2188, 0.5, 0.1875, 0.5, 0.1875, 0.5, 0.9062, 0.5, 0.9062, 0.5, 0.875, 0.5, 0.875, 0.5, 0.625, 0.5, 0.625, 0.5, 0.5938, 0.5, 0.5938, 0.5, 0.3438, 0.5, 0.3438, 0.5, 0.3125, 0.5, 0.3125, 0.5, 0.0625, 0.5, 0.0625, 0.5, 0.03125, 0.5, 0.03125, 0.5, 0.75, 0.5, 0.75, 0.5, 0.7188, 0.5, 0.7188, 0.5, 0.4688, 0.5, 0.4688, 0.5, 0.4375, 0.5, 0.4375, 0.5, 0.1875, 0.5, 0.1875, 0.5, 0.1562, 0.5, 0.1562, 0.5, 0.875, 0.5, 0.875, 0.5, 0.8438, 0.5, 0.8438, 0.5, 0.5938, 0.5, 0.5938, 0.5, 0.5625, 0.5, 0.5625, 0.5, 0.3125, 0.5, 0.3125, 0.5, 0.2812, 0.5, 0.2812, 0.5, 1.0, 0.5, 1.0, 0.5, 0.9688, 0.5, 0.9688, 0.5, 0.03125, 0.5, 0.03125, 0.5, 0.0, 0.5, 0.0, 0.5, 0.7188, 0.5, 0.7188, 0.5, 0.6875, 0.5, 0.6875, 0.5, 0.4375, 0.5, 0.4375, 0.5, 0.4062, 0.5, 0.4062, 0.5, 0.1562, 0.5, 0.1562, 0.5, 0.125, 0.5, 0.125, 0.5, 0.8438, 0.5, 0.8438, 0.5, 0.8125, 0.5, 0.8125, 0.5, 0.5625, 0.5, 0.5625, 0.5, 0.5312, 0.5, 0.5312, 0.5, 0.2812, 0.5, 0.2812, 0.5, 0.25, 0.5, 0.25, 0.5, 0.9688, 0.5, 0.9688, 0.5, 0.9375, 0.5, 0.9375, 0.5, 0.6875, 0.5, 0.6875, 0.5, 0.6562, 0.5, 0.6562, 0.5, 0.4062, 0.5, 0.4062, 0.5, 0.375, 0.5, 0.375, 0.5, 0.125, 0.5, 0.125, 0.5, 0.09375, 0.5, 0.09375, 0.5, 0.8125, 0.5, 0.8125, 0.5, 0.7812, 0.5, 0.7812, 0.5, 0.5312, 0.5, 0.5312, 0.5, 0.5, 0.5, 0.5, 0.5, 0.25, 0.5, 0.25, 0.5, 0.2188, 0.5, 0.2188, 0.5, 0.9375, 0.5, 0.9375, 0.5, 0.9062, 0.5, 0.9062, 0.5, 0.6562, 0.5, 0.6562, 0.5, 0.625, 0.5, 0.625, 0.5, 0.375, 0.5, 0.375, 0.5, 0.3438, 0.5, 0.3438, 0.5, 0.09375, 0.5, 0.09375, 0.5, 0.0625, 0.5, 0.0625, 0.5, 0.5803, 0.4197, 0.5803, 0.4197, 0.5504, 0.3833, 0.5504, 0.3833, 0.8418, 0.4717, 0.8418, 0.4717, 0.7968, 0.4854, 0.7968, 0.4854, 0.8125, 0.5, 0.8125, 0.5, 0.7812, 0.5, 0.7812, 0.5, 0.6167, 0.4496, 0.6167, 0.4496, 0.5803, 0.4197, 0.5803, 0.4197, 0.8833, 0.4496, 0.8833, 0.4496, 0.8418, 0.4717, 0.8418, 0.4717, 0.5312, 0.5, 0.5312, 0.5, 0.5, 0.5, 0.5, 0.5, 0.6582, 0.4717, 0.6582, 0.4717, 0.6167, 0.4496, 0.6167, 0.4496, 0.9197, 0.4197, 0.9197, 0.4197, 0.8833, 0.4496, 0.8833, 0.4496, 0.25, 0.5, 0.25, 0.5, 0.2188, 0.5, 0.2188, 0.5, 0.7032, 0.4854, 0.7032, 0.4854, 0.6582, 0.4717, 0.6582, 0.4717, 0.9496, 0.3833, 0.9496, 0.3833, 0.9197, 0.4197, 0.9197, 0.4197, 0.7812, 0.5, 0.7812, 0.5, 0.75, 0.5, 0.75, 0.5, 0.75, 0.49, 0.75, 0.49, 0.7032, 0.4854, 0.7032, 0.4854, 0.9717, 0.3418, 0.9717, 0.3418, 0.9496, 0.3833, 0.9496, 0.3833, 0.5, 0.5, 0.5, 0.5, 0.4688, 0.5, 0.4688, 0.5, 0.9854, 0.2968, 0.9854, 0.2968, 0.9717, 0.3418, 0.9717, 0.3418, 0.2188, 0.5, 0.2188, 0.5, 0.1875, 0.5, 0.1875, 0.5, 0.99, 0.25, 0.99, 0.25, 0.9854, 0.2968, 0.9854, 0.2968, 0.75, 0.5, 0.75, 0.5, 0.7188, 0.5, 0.7188, 0.5, 0.9854, 0.2032, 0.9854, 0.2032, 0.99, 0.25, 0.99, 0.25, 0.4688, 0.5, 0.4688, 0.5, 0.4375, 0.5, 0.4375, 0.5, 1.0, 0.5, 1.0, 0.5, 0.9688, 0.5, 0.9688, 0.5, 0.9717, 0.1582, 0.9717, 0.1582, 0.9854, 0.2032, 0.9854, 0.2032, 0.1875, 0.5, 0.1875, 0.5, 0.1562, 0.5, 0.1562, 0.5, 0.9496, 0.1167, 0.9496, 0.1167, 0.9717, 0.1582, 0.9717, 0.1582, 0.7188, 0.5, 0.7188, 0.5, 0.6875, 0.5, 0.6875, 0.5, 0.9197, 0.08029, 0.9197, 0.08029, 0.9496, 0.1167, 0.9496, 0.1167, 0.4375, 0.5, 0.4375, 0.5, 0.4062, 0.5, 0.4062, 0.5, 0.8833, 0.05045, 0.8833, 0.05045, 0.9197, 0.08029, 0.9197, 0.08029, 0.1562, 0.5, 0.1562, 0.5, 0.125, 0.5, 0.125, 0.5, 0.9688, 0.5, 0.9688, 0.5, 0.9375, 0.5, 0.9375, 0.5, 0.8418, 0.02827, 0.8418, 0.02827, 0.8833, 0.05045, 0.8833, 0.05045, 0.9688, 1.0, 1.0, 1.0, 1.0, 1.0, 0.9688, 1.0, 0.9375, 1.0, 0.9688, 1.0, 0.9688, 1.0, 0.9375, 1.0, 0.9062, 1.0, 0.9375, 1.0, 0.9375, 1.0, 0.9062, 1.0, 0.875, 1.0, 0.9062, 1.0, 0.9062, 1.0, 0.875, 1.0, 0.8438, 1.0, 0.875, 1.0, 0.875, 1.0, 0.8438, 1.0, 0.8125, 1.0, 0.8438, 1.0, 0.8438, 1.0, 0.8125, 1.0, 0.7812, 1.0, 0.8125, 1.0, 0.8125, 1.0, 0.7812, 1.0, 0.75, 1.0, 0.7812, 1.0, 0.7812, 1.0, 0.75, 1.0, 0.7188, 1.0, 0.75, 1.0, 0.75, 1.0, 0.7188, 1.0, 0.6875, 1.0, 0.7188, 1.0, 0.7188, 1.0, 0.6875, 1.0, 0.6562, 1.0, 0.6875, 1.0, 0.6875, 1.0, 0.6562, 1.0, 0.625, 1.0, 0.6562, 1.0, 0.6562, 1.0, 0.625, 1.0, 0.5938, 1.0, 0.625, 1.0, 0.625, 1.0, 0.5938, 1.0, 0.5625, 1.0, 0.5938, 1.0, 0.5938, 1.0, 0.5625, 1.0, 0.5312, 1.0, 0.5625, 1.0, 0.5625, 1.0, 0.5312, 1.0, 0.5, 1.0, 0.5312, 1.0, 0.5312, 1.0, 0.5, 1.0, 0.4688, 1.0, 0.5, 1.0, 0.5, 1.0, 0.4688, 1.0, 0.4375, 1.0, 0.4688, 1.0, 0.4688, 1.0, 0.4375, 1.0, 0.4062, 1.0, 0.4375, 1.0, 0.4375, 1.0, 0.4062, 1.0, 0.375, 1.0, 0.4062, 1.0, 0.4062, 1.0, 0.375, 1.0, 0.3438, 1.0, 0.375, 1.0, 0.375, 1.0, 0.3438, 1.0, 0.3125, 1.0, 0.3438, 1.0, 0.3438, 1.0, 0.3125, 1.0, 0.2812, 1.0, 0.3125, 1.0, 0.3125, 1.0, 0.2812, 1.0, 0.25, 1.0, 0.2812, 1.0, 0.2812, 1.0, 0.25, 1.0, 0.2188, 1.0, 0.25, 1.0, 0.25, 1.0, 0.2188, 1.0, 0.1875, 1.0, 0.2188, 1.0, 0.2188, 1.0, 0.1875, 1.0, 0.1562, 1.0, 0.1875, 1.0, 0.1875, 1.0, 0.1562, 1.0, 0.125, 1.0, 0.1562, 1.0, 0.1562, 1.0, 0.125, 1.0, 0.09375, 1.0, 0.125, 1.0, 0.125, 1.0, 0.09375, 1.0, 0.0625, 1.0, 0.09375, 1.0, 0.09375, 1.0, 0.0625, 1.0, 0.03125, 1.0, 0.0625, 1.0, 0.0625, 1.0, 0.03125, 1.0, 0.0, 1.0, 0.03125, 1.0, 0.03125, 1.0, 0.0, 1.0])
me_cylinder.materials.append(mat_material_002)
me_cylinder.materials.append(mat_material_004)
me_cylinder.update()
me_cylinder_001 = bpy.data.meshes.new('Cylinder.001')
me_cylinder_001.from_pydata([(0.8315, 0.5556, 1.0), (0.9239, 0.3827, 1.0), (9.774e-09, 0.08455, 1.0), (0.01649, 0.08292, 1.0), (0.03235, 0.07811, 1.0), (0.04697, 0.0703, 1.0), (0.05978, 0.05978, 1.0), (0.0703, 0.04697, 1.0), (0.07811, 0.03235, 1.0), (0.08292, 0.01649, 1.0), (0.08455, 1.119e-08, 1.0), (0.08292, -0.01649, 1.0), (0.07811, -0.03235, 1.0), (0.0703, -0.04697, 1.0), (0.05978, -0.05978, 1.0), (0.04697, -0.0703, 1.0), (0.03235, -0.07811, 1.0), (0.01649, -0.08292, 1.0), (9.774e-09, -0.08455, 1.0), (-0.01649, -0.08292, 1.0), (-0.03235, -0.07811, 1.0), (-0.04697, -0.0703, 1.0), (-0.05978, -0.05978, 1.0), (-0.0703, -0.04697, 1.0), (-0.07811, -0.03235, 1.0), (-0.08292, -0.01649, 1.0), (-0.08455, 1.119e-08, 1.0), (-0.08292, 0.01649, 1.0), (-0.07811, 0.03235, 1.0), (-0.0703, 0.04697, 1.0), (-0.05978, 0.05978, 1.0), (-0.04697, 0.0703, 1.0), (-0.03235, 0.07811, 1.0), (-0.01649, 0.08292, 1.0), (0.2111, 1.061, 1.0), (-1.032e-09, 1.082, 1.0), (0.4141, 0.9997, 1.0), (0.6012, 0.8997, 1.0), (0.7651, 0.7651, 1.0), (0.8997, 0.6012, 1.0), (0.9997, 0.4141, 1.0), (1.061, 0.2111, 1.0), (1.082, -9.938e-10, 1.0), (1.061, -0.2111, 1.0), (0.9997, -0.4141, 1.0), (0.8997, -0.6012, 1.0), (0.7651, -0.7651, 1.0), (0.6012, -0.8997, 1.0), (0.4141, -0.9997, 1.0), (0.2111, -1.061, 1.0), (-1.032e-09, -1.082, 1.0), (-0.2111, -1.061, 1.0), (-0.4141, -0.9997, 1.0), (-0.6012, -0.8997, 1.0), (-0.7651, -0.7651, 1.0), (-0.8997, -0.6012, 1.0), (-0.9997, -0.4141, 1.0), (-1.061, -0.2111, 1.0), (-1.082, -9.938e-10, 1.0), (-1.061, 0.2111, 1.0), (-0.9997, 0.4141, 1.0), (-0.8997, 0.6012, 1.0), (-0.7651, 0.7651, 1.0), (-0.6012, 0.8997, 1.0), (-0.4141, 0.9997, 1.0), (-0.2111, 1.061, 1.0), (0.01785, 0.08973, 1.0), (9.67e-09, 0.09149, 1.0), (0.03501, 0.08452, 1.0), (0.05083, 0.07607, 1.0), (0.06469, 0.06469, 1.0), (0.07607, 0.05083, 1.0), (0.08452, 0.03501, 1.0), (0.08973, 0.01785, 1.0), (0.09149, 1.121e-08, 1.0), (0.08973, -0.01785, 1.0), (0.08452, -0.03501, 1.0), (0.07607, -0.05083, 1.0), (0.06469, -0.06469, 1.0), (0.05083, -0.07607, 1.0), (0.03501, -0.08452, 1.0), (0.01785, -0.08973, 1.0), (9.67e-09, -0.09149, 1.0), (-0.01785, -0.08973, 1.0), (-0.03501, -0.08452, 1.0), (-0.05083, -0.07607, 1.0), (-0.06469, -0.06469, 1.0), (-0.07607, -0.05083, 1.0), (-0.08452, -0.03501, 1.0), (-0.08973, -0.01785, 1.0), (-0.09149, 1.121e-08, 1.0), (-0.08973, 0.01785, 1.0), (-0.08452, 0.03501, 1.0), (-0.07607, 0.05083, 1.0), (-0.06469, 0.06469, 1.0), (-0.05083, 0.07607, 1.0), (-0.03501, 0.08452, 1.0), (-0.01785, 0.08973, 1.0), (0.1951, 0.9808, 0.9205), (0.0, 1.0, 0.9205), (0.3827, 0.9239, 0.9205), (0.5556, 0.8315, 0.9205), (0.7071, 0.7071, 0.9205), (0.8315, 0.5556, 0.9205), (0.9239, 0.3827, 0.9205), (0.9808, 0.1951, 0.9205), (1.0, 0.0, 0.9205), (0.9808, -0.1951, 0.9205), (0.9239, -0.3827, 0.9205), (0.8315, -0.5556, 0.9205), (0.7071, -0.7071, 0.9205), (0.5556, -0.8315, 0.9205), (0.3827, -0.9239, 0.9205), (0.1951, -0.9808, 0.9205), (0.0, -1.0, 0.9205), (-0.1951, -0.9808, 0.9205), (-0.3827, -0.9239, 0.9205), (-0.5556, -0.8315, 0.9205), (-0.7071, -0.7071, 0.9205), (-0.8315, -0.5556, 0.9205), (-0.9239, -0.3827, 0.9205), (-0.9808, -0.1951, 0.9205), (-1.0, 0.0, 0.9205), (-0.9808, 0.1951, 0.9205), (-0.9239, 0.3827, 0.9205), (-0.8315, 0.5556, 0.9205), (-0.7071, 0.7071, 0.9205), (-0.5556, 0.8315, 0.9205), (-0.3827, 0.9239, 0.9205), (-0.1951, 0.9808, 0.9205), (1.082, -9.938e-10, 0.9205), (-1.061, 0.2111, 0.9205), (-1.032e-09, -1.082, 0.9205), (1.061, 0.2111, 0.9205), (-1.082, -9.938e-10, 0.9205), (0.2111, -1.061, 0.9205), (0.9997, 0.4141, 0.9205), (-1.032e-09, 1.082, 0.9205), (-1.061, -0.2111, 0.9205), (-0.9997, -0.4141, 0.9205), (0.4141, -0.9997, 0.9205), (0.6012, -0.8997, 0.9205), (0.8997, 0.6012, 0.9205), (0.7651, 0.7651, 0.9205), (-0.2111, 1.061, 0.9205), (-0.4141, 0.9997, 0.9205), (0.2111, 1.061, 0.9205), (0.4141, 0.9997, 0.9205), (0.6012, 0.8997, 0.9205), (1.061, -0.2111, 0.9205), (0.9997, -0.4141, 0.9205), (0.8997, -0.6012, 0.9205), (0.7651, -0.7651, 0.9205), (-0.2111, -1.061, 0.9205), (-0.4141, -0.9997, 0.9205), (-0.6012, -0.8997, 0.9205), (-0.7651, -0.7651, 0.9205), (-0.8997, -0.6012, 0.9205), (-0.9997, 0.4141, 0.9205), (-0.8997, 0.6012, 0.9205), (-0.7651, 0.7651, 0.9205), (-0.6012, 0.8997, 0.9205)], [], [(10, 11, 75, 74), (9, 10, 74, 73), (8, 9, 73, 72), (7, 8, 72, 71), (33, 2, 67, 97), (58, 59, 131, 134), (6, 7, 71, 70), (32, 33, 97, 96), (5, 6, 70, 69), (31, 32, 96, 95), (57, 58, 134, 138), (4, 5, 69, 68), (30, 31, 95, 94), (56, 57, 138, 139), (3, 4, 68, 66), (29, 30, 94, 93), (2, 3, 66, 67), (28, 29, 93, 92), (55, 56, 139, 157), (27, 28, 92, 91), (26, 27, 91, 90), (54, 55, 157, 156), (25, 26, 90, 89), (53, 54, 156, 155), (37, 36, 68, 69), (46, 45, 77, 78), (55, 54, 86, 87), (64, 63, 95, 96), (42, 41, 73, 74), (51, 50, 82, 83), (60, 59, 91, 92), (38, 37, 69, 70), (47, 46, 78, 79), (56, 55, 87, 88), (65, 64, 96, 97), (43, 42, 74, 75), (52, 51, 83, 84), (61, 60, 92, 93), (39, 38, 70, 71), (48, 47, 79, 80), (57, 56, 88, 89), (34, 35, 67, 66), (35, 65, 97, 67), (44, 43, 75, 76), (53, 52, 84, 85), (62, 61, 93, 94), (40, 39, 71, 72), (49, 48, 80, 81), (58, 57, 89, 90), (36, 34, 66, 68), (45, 44, 76, 77), (54, 53, 85, 86), (63, 62, 94, 95), (41, 40, 72, 73), (50, 49, 81, 82), (59, 58, 90, 91), (11, 12, 76, 75), (52, 53, 155, 154), (12, 13, 77, 76), (51, 52, 154, 153), (13, 14, 78, 77), (50, 51, 153, 132), (14, 15, 79, 78), (15, 16, 80, 79), (49, 50, 132, 135), (16, 17, 81, 80), (1, 0, 103, 104), (17, 18, 82, 81), (48, 49, 135, 140), (18, 19, 83, 82), (47, 48, 140, 141), (19, 20, 84, 83), (20, 21, 85, 84), (46, 47, 141, 152), (21, 22, 86, 85), (22, 23, 87, 86), (45, 46, 152, 151), (23, 24, 88, 87), (24, 25, 89, 88), (124, 123, 131, 158), (115, 114, 132, 153), (106, 105, 133, 130), (123, 122, 134, 131), (114, 113, 135, 132), (105, 104, 136, 133), (122, 121, 138, 134), (113, 112, 140, 135), (104, 103, 142, 136), (99, 129, 144, 137), (121, 120, 139, 138), (112, 111, 141, 140), (103, 102, 143, 142), (129, 128, 145, 144), (107, 106, 130, 149), (116, 115, 153, 154), (98, 99, 137, 146), (125, 124, 158, 159), (108, 107, 149, 150), (117, 116, 154, 155), (126, 125, 159, 160), (100, 98, 146, 147), (109, 108, 150, 151), (118, 117, 155, 156), (127, 126, 160, 161), (101, 100, 147, 148), (110, 109, 151, 152), (119, 118, 156, 157), (128, 127, 161, 145), (102, 101, 148, 143), (111, 110, 152, 141), (120, 119, 157, 139), (59, 60, 158, 131), (60, 61, 159, 158), (35, 34, 146, 137), (61, 62, 160, 159), (34, 36, 147, 146), (62, 63, 161, 160), (36, 37, 148, 147), (63, 64, 145, 161), (37, 38, 143, 148), (64, 65, 144, 145), (38, 39, 142, 143), (65, 35, 137, 144), (39, 40, 136, 142), (40, 41, 133, 136), (41, 42, 130, 133), (42, 43, 149, 130), (43, 44, 150, 149), (44, 45, 151, 150)])
me_cylinder_001.polygons.foreach_set('use_smooth', [True] * 129)
_uv = me_cylinder_001.uv_layers.new(name='UVMap')
_uv.uv.foreach_set('vector', [0.0, 0.0, 0.0, 0.0, 0.0, 0.0, 0.0, 0.0, 0.0, 0.0, 0.0, 0.0, 0.0, 0.0, 0.0, 0.0, 0.0, 0.0, 0.0, 0.0, 0.0, 0.0, 0.0, 0.0, 0.0, 0.0, 0.0, 0.0, 0.0, 0.0, 0.0, 0.0, 0.0, 0.0, 0.0, 0.0, 0.0, 0.0, 0.0, 0.0, 0.25, 1.0, 0.2188, 1.0, 0.2188, 1.0, 0.25, 1.0, 0.0, 0.0, 0.0, 0.0, 0.0, 0.0, 0.0, 0.0, 0.0, 0.0, 0.0, 0.0, 0.0, 0.0, 0.0, 0.0, 0.0, 0.0, 0.0, 0.0, 0.0, 0.0, 0.0, 0.0, 0.0, 0.0, 0.0, 0.0, 0.0, 0.0, 0.0, 0.0, 0.2812, 1.0, 0.25, 1.0, 0.25, 1.0, 0.2812, 1.0, 0.0, 0.0, 0.0, 0.0, 0.0, 0.0, 0.0, 0.0, 0.0, 0.0, 0.0, 0.0, 0.0, 0.0, 0.0, 0.0, 0.3125, 1.0, 0.2812, 1.0, 0.2812, 1.0, 0.3125, 1.0, 0.0, 0.0, 0.0, 0.0, 0.0, 0.0, 0.0, 0.0, 0.0, 0.0, 0.0, 0.0, 0.0, 0.0, 0.0, 0.0, 0.0, 0.0, 0.0, 0.0, 0.0, 0.0, 0.0, 0.0, 0.0, 0.0, 0.0, 0.0, 0.0, 0.0, 0.0, 0.0, 0.3438, 1.0, 0.3125, 1.0, 0.3125, 1.0, 0.3438, 1.0, 0.0, 0.0, 0.0, 0.0, 0.0, 0.0, 0.0, 0.0, 0.0, 0.0, 0.0, 0.0, 0.0, 0.0, 0.0, 0.0, 0.375, 1.0, 0.3438, 1.0, 0.3438, 1.0, 0.375, 1.0, 0.0, 0.0, 0.0, 0.0, 0.0, 0.0, 0.0, 0.0, 0.4062, 1.0, 0.375, 1.0, 0.375, 1.0, 0.4062, 1.0, 0.9062, 1.0, 0.9375, 1.0, 0.9375, 1.0, 0.9062, 1.0, 0.625, 1.0, 0.6562, 1.0, 0.6562, 1.0, 0.625, 1.0, 0.3438, 1.0, 0.375, 1.0, 0.375, 1.0, 0.3438, 1.0, 0.0625, 1.0, 0.09375, 1.0, 0.09375, 1.0, 0.0625, 1.0, 0.75, 1.0, 0.7812, 1.0, 0.7812, 1.0, 0.75, 1.0, 0.4688, 1.0, 0.5, 1.0, 0.5, 1.0, 0.4688, 1.0, 0.1875, 1.0, 0.2188, 1.0, 0.2188, 1.0, 0.1875, 1.0, 0.875, 1.0, 0.9062, 1.0, 0.9062, 1.0, 0.875, 1.0, 0.5938, 1.0, 0.625, 1.0, 0.625, 1.0, 0.5938, 1.0, 0.3125, 1.0, 0.3438, 1.0, 0.3438, 1.0, 0.3125, 1.0, 0.03125, 1.0, 0.0625, 1.0, 0.0625, 1.0, 0.03125, 1.0, 0.7188, 1.0, 0.75, 1.0, 0.75, 1.0, 0.7188, 1.0, 0.4375, 1.0, 0.4688, 1.0, 0.4688, 1.0, 0.4375, 1.0, 0.1562, 1.0, 0.1875, 1.0, 0.1875, 1.0, 0.1562, 1.0, 0.8438, 1.0, 0.875, 1.0, 0.875, 1.0, 0.8438, 1.0, 0.5625, 1.0, 0.5938, 1.0, 0.5938, 1.0, 0.5625, 1.0, 0.2812, 1.0, 0.3125, 1.0, 0.3125, 1.0, 0.2812, 1.0, 0.9688, 1.0, 1.0, 1.0, 1.0, 1.0, 0.9688, 1.0, 0.0, 1.0, 0.03125, 1.0, 0.03125, 1.0, 0.0, 1.0, 0.6875, 1.0, 0.7188, 1.0, 0.7188, 1.0, 0.6875, 1.0, 0.4062, 1.0, 0.4375, 1.0, 0.4375, 1.0, 0.4062, 1.0, 0.125, 1.0, 0.1562, 1.0, 0.1562, 1.0, 0.125, 1.0, 0.8125, 1.0, 0.8438, 1.0, 0.8438, 1.0, 0.8125, 1.0, 0.5312, 1.0, 0.5625, 1.0, 0.5625, 1.0, 0.5312, 1.0, 0.25, 1.0, 0.2812, 1.0, 0.2812, 1.0, 0.25, 1.0, 0.9375, 1.0, 0.9688, 1.0, 0.9688, 1.0, 0.9375, 1.0, 0.6562, 1.0, 0.6875, 1.0, 0.6875, 1.0, 0.6562, 1.0, 0.375, 1.0, 0.4062, 1.0, 0.4062, 1.0, 0.375, 1.0, 0.09375, 1.0, 0.125, 1.0, 0.125, 1.0, 0.09375, 1.0, 0.7812, 1.0, 0.8125, 1.0, 0.8125, 1.0, 0.7812, 1.0, 0.5, 1.0, 0.5312, 1.0, 0.5312, 1.0, 0.5, 1.0, 0.2188, 1.0, 0.25, 1.0, 0.25, 1.0, 0.2188, 1.0, 0.0, 0.0, 0.0, 0.0, 0.0, 0.0, 0.0, 0.0, 0.4375, 1.0, 0.4062, 1.0, 0.4062, 1.0, 0.4375, 1.0, 0.0, 0.0, 0.0, 0.0, 0.0, 0.0, 0.0, 0.0, 0.4688, 1.0, 0.4375, 1.0, 0.4375, 1.0, 0.4688, 1.0, 0.0, 0.0, 0.0, 0.0, 0.0, 0.0, 0.0, 0.0, 0.5, 1.0, 0.4688, 1.0, 0.4688, 1.0, 0.5, 1.0, 0.0, 0.0, 0.0, 0.0, 0.0, 0.0, 0.0, 0.0, 0.0, 0.0, 0.0, 0.0, 0.0, 0.0, 0.0, 0.0, 0.5312, 1.0, 0.5, 1.0, 0.5, 1.0, 0.5312, 1.0, 0.0, 0.0, 0.0, 0.0, 0.0, 0.0, 0.0, 0.0, 0.8125, 1.0, 0.8438, 1.0, 0.8438, 1.0, 0.8125, 1.0, 0.0, 0.0, 0.0, 0.0, 0.0, 0.0, 0.0, 0.0, 0.5625, 1.0, 0.5312, 1.0, 0.5312, 1.0, 0.5625, 1.0, 0.0, 0.0, 0.0, 0.0, 0.0, 0.0, 0.0, 0.0, 0.5938, 1.0, 0.5625, 1.0, 0.5625, 1.0, 0.5938, 1.0, 0.0, 0.0, 0.0, 0.0, 0.0, 0.0, 0.0, 0.0, 0.0, 0.0, 0.0, 0.0, 0.0, 0.0, 0.0, 0.0, 0.625, 1.0, 0.5938, 1.0, 0.5938, 1.0, 0.625, 1.0, 0.0, 0.0, 0.0, 0.0, 0.0, 0.0, 0.0, 0.0, 0.0, 0.0, 0.0, 0.0, 0.0, 0.0, 0.0, 0.0, 0.6562, 1.0, 0.625, 1.0, 0.625, 1.0, 0.6562, 1.0, 0.0, 0.0, 0.0, 0.0, 0.0, 0.0, 0.0, 0.0, 0.0, 0.0, 0.0, 0.0, 0.0, 0.0, 0.0, 0.0, 0.1875, 1.0, 0.2188, 1.0, 0.2188, 1.0, 0.1875, 1.0, 0.4688, 1.0, 0.5, 1.0, 0.5, 1.0, 0.4688, 1.0, 0.75, 1.0, 0.7812, 1.0, 0.7812, 1.0, 0.75, 1.0, 0.2188, 1.0, 0.25, 1.0, 0.25, 1.0, 0.2188, 1.0, 0.5, 1.0, 0.5312, 1.0, 0.5312, 1.0, 0.5, 1.0, 0.7812, 1.0, 0.8125, 1.0, 0.8125, 1.0, 0.7812, 1.0, 0.25, 1.0, 0.2812, 1.0, 0.2812, 1.0, 0.25, 1.0, 0.5312, 1.0, 0.5625, 1.0, 0.5625, 1.0, 0.5312, 1.0, 0.8125, 1.0, 0.8438, 1.0, 0.8438, 1.0, 0.8125, 1.0, 0.0, 1.0, 0.03125, 1.0, 0.03125, 1.0, 0.0, 1.0, 0.2812, 1.0, 0.3125, 1.0, 0.3125, 1.0, 0.2812, 1.0, 0.5625, 1.0, 0.5938, 1.0, 0.5938, 1.0, 0.5625, 1.0, 0.8438, 1.0, 0.875, 1.0, 0.875, 1.0, 0.8438, 1.0, 0.03125, 1.0, 0.0625, 1.0, 0.0625, 1.0, 0.03125, 1.0, 0.7188, 1.0, 0.75, 1.0, 0.75, 1.0, 0.7188, 1.0, 0.4375, 1.0, 0.4688, 1.0, 0.4688, 1.0, 0.4375, 1.0, 0.9688, 1.0, 1.0, 1.0, 1.0, 1.0, 0.9688, 1.0, 0.1562, 1.0, 0.1875, 1.0, 0.1875, 1.0, 0.1562, 1.0, 0.6875, 1.0, 0.7188, 1.0, 0.7188, 1.0, 0.6875, 1.0, 0.4062, 1.0, 0.4375, 1.0, 0.4375, 1.0, 0.4062, 1.0, 0.125, 1.0, 0.1562, 1.0, 0.1562, 1.0, 0.125, 1.0, 0.9375, 1.0, 0.9688, 1.0, 0.9688, 1.0, 0.9375, 1.0, 0.6562, 1.0, 0.6875, 1.0, 0.6875, 1.0, 0.6562, 1.0, 0.375, 1.0, 0.4062, 1.0, 0.4062, 1.0, 0.375, 1.0, 0.09375, 1.0, 0.125, 1.0, 0.125, 1.0, 0.09375, 1.0, 0.9062, 1.0, 0.9375, 1.0, 0.9375, 1.0, 0.9062, 1.0, 0.625, 1.0, 0.6562, 1.0, 0.6562, 1.0, 0.625, 1.0, 0.3438, 1.0, 0.375, 1.0, 0.375, 1.0, 0.3438, 1.0, 0.0625, 1.0, 0.09375, 1.0, 0.09375, 1.0, 0.0625, 1.0, 0.875, 1.0, 0.9062, 1.0, 0.9062, 1.0, 0.875, 1.0, 0.5938, 1.0, 0.625, 1.0, 0.625, 1.0, 0.5938, 1.0, 0.3125, 1.0, 0.3438, 1.0, 0.3438, 1.0, 0.3125, 1.0, 0.2188, 1.0, 0.1875, 1.0, 0.1875, 1.0, 0.2188, 1.0, 0.1875, 1.0, 0.1562, 1.0, 0.1562, 1.0, 0.1875, 1.0, 1.0, 1.0, 0.9688, 1.0, 0.9688, 1.0, 1.0, 1.0, 0.1562, 1.0, 0.125, 1.0, 0.125, 1.0, 0.1562, 1.0, 0.9688, 1.0, 0.9375, 1.0, 0.9375, 1.0, 0.9688, 1.0, 0.125, 1.0, 0.09375, 1.0, 0.09375, 1.0, 0.125, 1.0, 0.9375, 1.0, 0.9062, 1.0, 0.9062, 1.0, 0.9375, 1.0, 0.09375, 1.0, 0.0625, 1.0, 0.0625, 1.0, 0.09375, 1.0, 0.9062, 1.0, 0.875, 1.0, 0.875, 1.0, 0.9062, 1.0, 0.0625, 1.0, 0.03125, 1.0, 0.03125, 1.0, 0.0625, 1.0, 0.875, 1.0, 0.8438, 1.0, 0.8438, 1.0, 0.875, 1.0, 0.03125, 1.0, 0.0, 1.0, 0.0, 1.0, 0.03125, 1.0, 0.8438, 1.0, 0.8125, 1.0, 0.8125, 1.0, 0.8438, 1.0, 0.8125, 1.0, 0.7812, 1.0, 0.7812, 1.0, 0.8125, 1.0, 0.7812, 1.0, 0.75, 1.0, 0.75, 1.0, 0.7812, 1.0, 0.75, 1.0, 0.7188, 1.0, 0.7188, 1.0, 0.75, 1.0, 0.7188, 1.0, 0.6875, 1.0, 0.6875, 1.0, 0.7188, 1.0, 0.6875, 1.0, 0.6562, 1.0, 0.6562, 1.0, 0.6875, 1.0])
me_cylinder_001.materials.append(mat_material_003)
me_cylinder_001.update()
me_cylinder_002 = bpy.data.meshes.new('Cylinder.002')
me_cylinder_002.from_pydata([(-0.1317, -0.1317, -1.264), (-0.1317, -0.1317, 1.513), (-0.1317, 0.1317, -1.264), (-0.1317, 0.1317, 1.513), (0.1317, -0.1317, -1.264), (0.1317, -0.1317, 1.513), (0.1317, 0.1317, -1.264), (0.1317, 0.1317, 1.513)], [], [(0, 1, 3, 2), (2, 3, 7, 6), (6, 7, 5, 4), (4, 5, 1, 0)])
me_cylinder_002.polygons.foreach_set('use_smooth', [True] * 4)
_uv = me_cylinder_002.uv_layers.new(name='UVMap')
_uv.uv.foreach_set('vector', [0.375, 0.0, 0.625, 0.0, 0.625, 0.25, 0.375, 0.25, 0.375, 0.25, 0.625, 0.25, 0.625, 0.5, 0.375, 0.5, 0.375, 0.5, 0.625, 0.5, 0.625, 0.75, 0.375, 0.75, 0.375, 0.75, 0.625, 0.75, 0.625, 1.0, 0.375, 1.0])
me_cylinder_002.materials.append(mat_material_001)
me_cylinder_002.update()

# ---- objects
ob_cup = bpy.data.objects.new('Cup', me_cylinder)
ob_top = bpy.data.objects.new('Top', me_cylinder_001)
ob_staw = bpy.data.objects.new('Staw', me_cylinder_002)

# ---- transforms, parenting, visibility, modifiers, constraints
ob_cup.location = (0.0, 0.0, 0.0)
ob_cup.rotation_euler = (1.515, -0.0, 0.0)
_m = ob_cup.modifiers.new('Auto Smooth', 'NODES')
_m.node_group = ng_auto_smooth
_gi = [s.identifier for s in ng_auto_smooth.interface.items_tree if s.item_type == 'SOCKET' and s.in_out == 'INPUT']
_m[_gi[1]] = 0.5236  # Angle
ob_top.location = (0.1867, -2.586, -1.854)
_m = ob_top.modifiers.new('Auto Smooth', 'NODES')
_m.node_group = ng_auto_smooth
_gi = [s.identifier for s in ng_auto_smooth.interface.items_tree if s.item_type == 'SOCKET' and s.in_out == 'INPUT']
_m[_gi[1]] = 0.5236  # Angle
ob_staw.location = (0.1034, -1.019, -0.724)
ob_staw.rotation_euler = (1.585, -0.0, 0.0)
ob_staw.scale = (0.4847, 0.5011, 0.9933)
_m = ob_staw.modifiers.new('Subdivision', 'SUBSURF')
_m.levels = 2
_m = ob_staw.modifiers.new('Auto Smooth', 'NODES')
_m.node_group = ng_auto_smooth
_gi = [s.identifier for s in ng_auto_smooth.interface.items_tree if s.item_type == 'SOCKET' and s.in_out == 'INPUT']
_m[_gi[1]] = 0.5236  # Angle

# ---- collection membership
col_collection.objects.link(ob_cup)
col_collection.objects.link(ob_top)
col_collection.objects.link(ob_staw)

# ---- scene / render settings (as saved in the file)
scene.frame_start = 1; scene.frame_end = 250; scene.frame_set(1)
scene.render.engine = 'BLENDER_EEVEE_NEXT'
scene.cycles.sampling_pattern = 'TABULATED_SOBOL'
bpy.context.view_layer.update()

# ---- added for rendering (the .blend has no active camera and no usable light): camera, sun
cam_auto = bpy.data.cameras.new('AutoCamera')
cam_auto.lens = 50.0
cam_auto.sensor_width = 36.0
cam_auto.clip_end = 1000.0
ob_auto_camera = bpy.data.objects.new('AutoCamera', cam_auto)
scene.collection.objects.link(ob_auto_camera)
ob_auto_camera.location = (5.62858, -7.73173, 4.38589)
ob_auto_camera.rotation_euler = (1.09748, -7.21219e-08, 0.694738)
scene.camera = ob_auto_camera
light_auto_sun = bpy.data.lights.new('AutoSun', 'SUN')
light_auto_sun.energy = 3.0
light_auto_sun.angle = 0.0523599
ob_auto_sun = bpy.data.objects.new('AutoSun', light_auto_sun)
scene.collection.objects.link(ob_auto_sun)
ob_auto_sun.rotation_euler = (0.872665, 0.174533, 0.523599)
bpy.context.view_layer.update()
